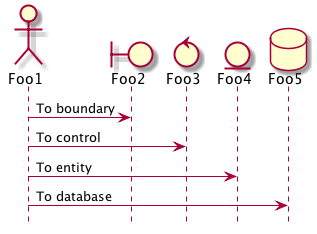

The diagram above was rendered by PlantUML. Its source (embedded in the PNG):
@startuml
hide footbox
actor Foo1
boundary Foo2
control Foo3
entity Foo4
database Foo5
Foo1 -> Foo2 : To boundary
Foo1 -> Foo3 : To control
Foo1 -> Foo4 : To entity
Foo1 -> Foo5 : To database
@enduml